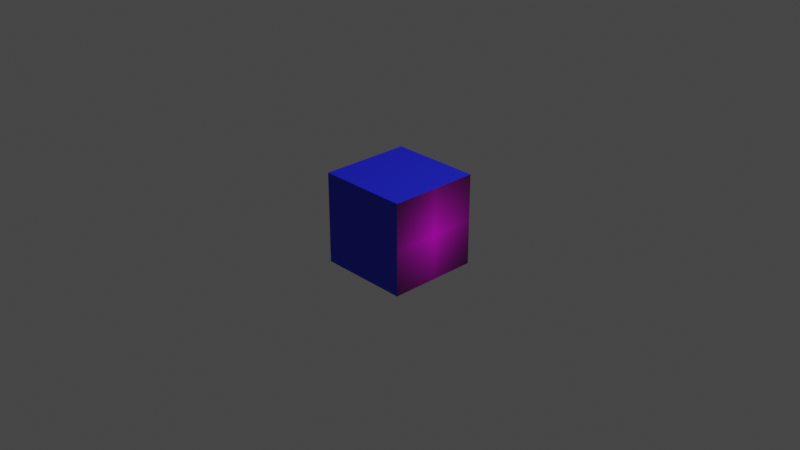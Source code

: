 # Source: cubo2_test.blend  (saved by Blender 2.82.7; exported with 4.5.12 LTS)
import bpy
from mathutils import Matrix  # noqa: F401  (used for matrix-valued properties, if any)

bpy.ops.wm.read_factory_settings(use_empty=True)
scene = bpy.context.scene
scene.name = 'Scene'

# ---- collections
col_collection = bpy.data.collections.new('Collection'); scene.collection.children.link(col_collection)

# ---- images (referenced by path relative to the original .blend; pixels are not part of the script)
import os
ASSET_DIR = os.environ.get("B2B_ASSET_DIR", "")  # directory of the original .blend (textures are referenced by path, not embedded)
HERE = os.path.dirname(os.path.abspath(__file__))  # packed textures are extracted next to this script under _unpacked/

def load_image(name, relpath, width, height, colorspace="sRGB"):
    """Load a texture the original file referenced (path relative to the .blend, or extracted next to this script)."""
    p = next((c for c in (os.path.join(HERE, relpath), os.path.join(ASSET_DIR, relpath)) if relpath and os.path.exists(c)), "")
    if p:
        img = bpy.data.images.load(p, check_existing=True)
        img.name = name
    else:  # same state as the original file: an image datablock whose file is absent (Cycles renders it pink)
        img = bpy.data.images.new(name, width, height)
        img.source = "FILE"
        img.filepath = "//" + (relpath or name)
    img.colorspace_settings.name = colorspace
    return img
img_screenshot_2021_05_30_online_aruco_markers_generator_1__png = load_image('Screenshot_2021-05-30 Online ArUco markers generator(1).png', 'Screenshot_2021-05-30 Online ArUco markers generator(1).png', 1024, 1024, 'sRGB')

# ---- materials (node trees are filled in below, after node groups)
mat_material = bpy.data.materials.new('Material')
mat_material.alpha_threshold = 0.0
mat_material.use_transparent_shadow = False
mat_material.line_color = (0.0, 0.0, 0.0, 1.0)
mat_material_001 = bpy.data.materials.new('Material.001')
mat_material_001.use_transparent_shadow = False

# ---- material node trees
mat_material.use_nodes = True; mat_material.node_tree.nodes.clear()
_N = mat_material.node_tree.nodes; _L = mat_material.node_tree.links
n0 = _N.new('ShaderNodeOutputMaterial'); n0.name = 'Material Output'; n0.location = (300, 300)
n1 = _N.new('ShaderNodeBsdfPrincipled'); n1.name = 'Principled BSDF'; n1.location = (10, 300)
n1.distribution = 'GGX'
n1.subsurface_method = 'BURLEY'
n1.inputs[2].default_value = 0.4
n1.inputs[3].default_value = 1.45
n1.inputs[27].default_value = (0.0, 0.0, 0.0, 1.0)
n1.inputs[28].default_value = 1.0
n2 = _N.new('ShaderNodeTexImage'); n2.name = 'Image Texture'; n2.location = (-280, 280)
n2.image = img_screenshot_2021_05_30_online_aruco_markers_generator_1__png
n2.extension = 'CLIP'
_L.new(n1.outputs[0], n0.inputs[0])
_L.new(n2.outputs[0], n1.inputs[0])
n0.is_active_output = True
mat_material_001.use_nodes = True; mat_material_001.node_tree.nodes.clear()
_N = mat_material_001.node_tree.nodes; _L = mat_material_001.node_tree.links
n0 = _N.new('ShaderNodeOutputMaterial'); n0.name = 'Material Output'; n0.location = (300, 300)
n1 = _N.new('ShaderNodeBsdfPrincipled'); n1.name = 'Principled BSDF'; n1.location = (10, 300)
n1.distribution = 'GGX'
n1.subsurface_method = 'BURLEY'
n1.inputs[0].default_value = (0.01136, 0.01633, 0.8, 1.0)
n1.inputs[3].default_value = 1.45
n1.inputs[27].default_value = (0.0, 0.0, 0.0, 1.0)
n1.inputs[28].default_value = 1.0
_L.new(n1.outputs[0], n0.inputs[0])
n0.is_active_output = True

# ---- world
world_world = bpy.data.worlds.new('World'); scene.world = world_world
world_world.use_nodes = True; world_world.node_tree.nodes.clear()
_N = world_world.node_tree.nodes; _L = world_world.node_tree.links
n0 = _N.new('ShaderNodeOutputWorld'); n0.name = 'World Output'; n0.location = (300, 300)
n1 = _N.new('ShaderNodeBackground'); n1.name = 'Background'; n1.location = (10, 300)
n1.inputs[0].default_value = (0.05088, 0.05088, 0.05088, 1.0)
_L.new(n1.outputs[0], n0.inputs[0])
n0.is_active_output = True
world_world.color = (0.05088, 0.05088, 0.05088)
world_world.use_sun_shadow = False
world_world.sun_shadow_jitter_overblur = 0.0

# ---- cameras
cam_camera = bpy.data.cameras.new('Camera')
cam_camera.clip_end = 100.0
cam_camera.ortho_scale = 7.314

# ---- lights
light_light = bpy.data.lights.new('Light', 'POINT')
light_light.transmission_factor = 0.0
light_light.energy = 1000.0
light_light.shadow_soft_size = 0.1
light_light.shadow_maximum_resolution = 0.006
light_light.use_absolute_resolution = True

# ---- meshes
me_cube = bpy.data.meshes.new('Cube')
me_cube.from_pydata([(1.0, 1.0, 1.0), (1.0, 1.0, -1.0), (1.0, -1.0, 1.0), (1.0, -1.0, -1.0), (-1.0, 1.0, 1.0), (-1.0, 1.0, -1.0), (-1.0, -1.0, 1.0), (-1.0, -1.0, -1.0)], [], [(0, 4, 6, 2), (3, 2, 6, 7), (7, 6, 4, 5), (5, 1, 3, 7), (1, 0, 2, 3), (5, 4, 0, 1)])
me_cube.polygons.foreach_set('material_index', [1, 1, 1, 1, 0, 1])
_uv = me_cube.uv_layers.new(name='UVMap')
_uv.uv.foreach_set('vector', [9.998e-05, 0.0001003, 0.9999, 9.998e-05, 0.9999, 0.9999, 0.0001001, 0.9999, 9.998e-05, 0.9999, 0.0001001, 9.998e-05, 0.9999, 0.0001001, 0.9999, 0.9999, 0.9999, 0.0001001, 0.9999, 0.9999, 9.998e-05, 0.9999, 0.0001001, 9.998e-05, 9.998e-05, 0.0001001, 0.9999, 9.998e-05, 0.9999, 0.9999, 0.0001, 0.9999, 0.9999, 0.0001001, 0.9999, 0.9999, 0.0001001, 0.9999, 9.984e-05, 0.0001001, 0.9999, 0.0001001, 0.9999, 0.9999, 9.998e-05, 0.9999, 0.0001001, 9.998e-05])
me_cube.materials.append(mat_material)
me_cube.materials.append(mat_material_001)
me_cube.use_remesh_preserve_volume = False
me_cube.use_remesh_preserve_attributes = False
me_cube.use_mirror_vertex_groups = False
me_cube.update()

# ---- objects
ob_cube = bpy.data.objects.new('Cube', me_cube)
ob_light = bpy.data.objects.new('Light', light_light)
ob_camera = bpy.data.objects.new('Camera', cam_camera)

# ---- transforms, parenting, visibility, modifiers, constraints
ob_cube.location = (0.0, 0.0, 0.0)
ob_cube.scale = (0.5, 0.5, 0.5)
ob_cube.lock_rotations_4d = False
ob_cube.empty_display_type = 'ARROWS'
ob_cube.lineart.crease_threshold = 0.0
ob_light.location = (4.076, 1.005, 5.904)
ob_light.rotation_euler = (0.6503, 0.05522, 1.866)
ob_light.lock_rotations_4d = False
ob_light.empty_display_type = 'ARROWS'
ob_light.color = (0.0, 0.0, 0.0, 0.0)
ob_light.lineart.crease_threshold = 0.0
ob_camera.location = (7.359, -6.926, 4.958)
ob_camera.rotation_euler = (1.109, 0.0, 0.8149)
ob_camera.lock_rotations_4d = False
ob_camera.empty_display_type = 'ARROWS'
ob_camera.color = (0.0, 0.0, 0.0, 0.0)
ob_camera.display_type = 'WIRE'
ob_camera.lineart.crease_threshold = 0.0

# ---- collection membership
col_collection.objects.link(ob_cube)
col_collection.objects.link(ob_light)
col_collection.objects.link(ob_camera)

# ---- scene / render settings (as saved in the file)
scene.camera = ob_camera
scene.frame_start = 1; scene.frame_end = 250; scene.frame_set(1)
scene.render.engine = 'BLENDER_EEVEE_NEXT'
scene.cycles.use_denoising = False
scene.cycles.samples = 128
scene.cycles.sampling_pattern = 'TABULATED_SOBOL'
scene.cycles.use_adaptive_sampling = False
scene.cycles.use_light_tree = False
scene.view_settings.view_transform = 'Filmic'
bpy.context.view_layer.update()
